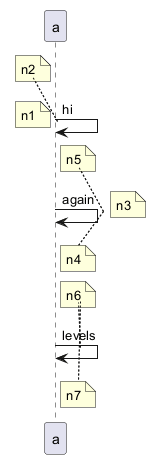

The diagram above was rendered by PlantUML. Its source (embedded in the PNG):
@startuml
a -> a : hi
note left : n1
note top : n2
a -> a : again
note right : n3
note bottom : n4
note top : n5
a -> a : levels
note top : n6
note bottom : n7
@enduml